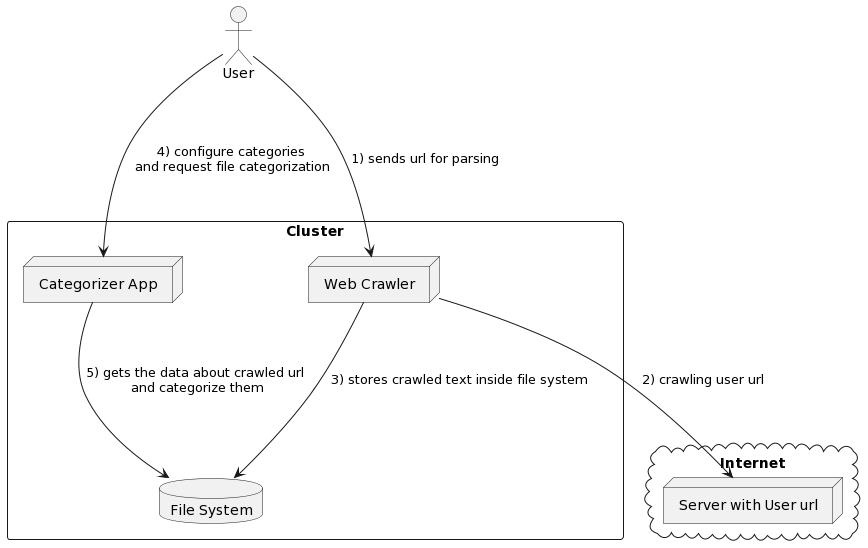

The diagram above was rendered by PlantUML. Its source (embedded in the PNG):
@startuml
actor "User" as u


rectangle "Cluster" {
 node "Web Crawler" as crawler
 node "Categorizer App" as categorizer
 database "File System" as fs
}


cloud "Internet" {
  node "Server with User url" as srv
}

u -down--> crawler: 1) sends url for parsing
crawler -down--> srv: 2) crawling user url
crawler -down--> fs: 3) stores crawled text inside file system
u -down--> categorizer: 4) configure categories\n and request file categorization
categorizer -down--> fs: 5) gets the data about crawled url\n and categorize them
@enduml